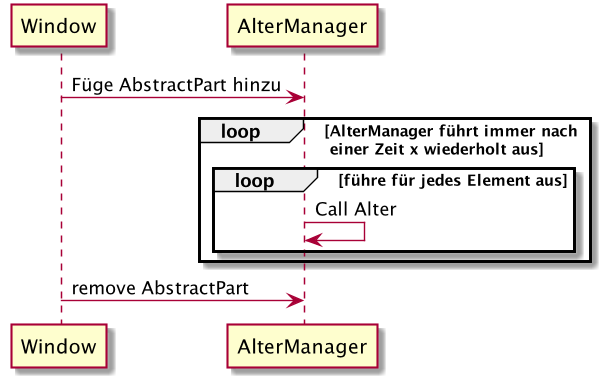

The diagram above was rendered by PlantUML. Its source (embedded in the PNG):
@startuml

Window -> AlterManager: Füge AbstractPart hinzu

loop AlterManager führt immer nach \n einer Zeit x wiederholt aus
    loop führe für jedes Element aus
        AlterManager -> AlterManager: Call Alter
    end
end

Window -> AlterManager: remove AbstractPart

@enduml